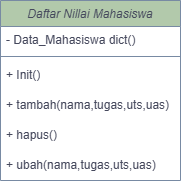

The diagram above was exported from draw.io. Its source (the exported page's mxGraphModel, read from the mxfile embedded in the PNG):
<mxGraphModel dx="1104" dy="618" grid="1" gridSize="10" guides="1" tooltips="1" connect="1" arrows="1" fold="1" page="1" pageScale="1" pageWidth="827" pageHeight="1169" background="#ffffff" math="0" shadow="0">
  <root>
    <mxCell id="WIyWlLk6GJQsqaUBKTNV-0" />
    <mxCell id="WIyWlLk6GJQsqaUBKTNV-1" parent="WIyWlLk6GJQsqaUBKTNV-0" />
    <mxCell id="zkfFHV4jXpPFQw0GAbJ--0" value="Daftar Nillai Mahasiswa" style="swimlane;fontStyle=2;align=center;verticalAlign=top;childLayout=stackLayout;horizontal=1;startSize=26;horizontalStack=0;resizeParent=1;resizeLast=0;collapsible=1;marginBottom=0;rounded=0;shadow=0;strokeWidth=1;labelBackgroundColor=none;fillColor=#B2C9AB;strokeColor=#788AA3;fontColor=#46495D;" parent="WIyWlLk6GJQsqaUBKTNV-1" vertex="1">
      <mxGeometry x="210" y="120" width="180" height="180" as="geometry">
        <mxRectangle x="230" y="140" width="160" height="26" as="alternateBounds" />
      </mxGeometry>
    </mxCell>
    <mxCell id="zkfFHV4jXpPFQw0GAbJ--1" value="- Data_Mahasiswa dict()" style="text;align=left;verticalAlign=top;spacingLeft=4;spacingRight=4;overflow=hidden;rotatable=0;points=[[0,0.5],[1,0.5]];portConstraint=eastwest;labelBackgroundColor=none;fontColor=#46495D;" parent="zkfFHV4jXpPFQw0GAbJ--0" vertex="1">
      <mxGeometry y="26" width="180" height="26" as="geometry" />
    </mxCell>
    <mxCell id="zkfFHV4jXpPFQw0GAbJ--4" value="" style="line;html=1;strokeWidth=1;align=left;verticalAlign=middle;spacingTop=-1;spacingLeft=3;spacingRight=3;rotatable=0;labelPosition=right;points=[];portConstraint=eastwest;labelBackgroundColor=none;fillColor=#B2C9AB;strokeColor=#788AA3;fontColor=#46495D;" parent="zkfFHV4jXpPFQw0GAbJ--0" vertex="1">
      <mxGeometry y="52" width="180" height="8" as="geometry" />
    </mxCell>
    <mxCell id="t2dnz5IShg-76KyydtOQ-1" value="+ Init()" style="text;strokeColor=none;fillColor=none;align=left;verticalAlign=middle;spacingLeft=4;spacingRight=4;overflow=hidden;points=[[0,0.5],[1,0.5]];portConstraint=eastwest;rotatable=0;whiteSpace=wrap;html=1;labelBackgroundColor=none;fontColor=#46495D;" parent="zkfFHV4jXpPFQw0GAbJ--0" vertex="1">
      <mxGeometry y="60" width="180" height="30" as="geometry" />
    </mxCell>
    <mxCell id="t2dnz5IShg-76KyydtOQ-2" value="+ tambah(nama,tugas,uts,uas)" style="text;strokeColor=none;fillColor=none;align=left;verticalAlign=middle;spacingLeft=4;spacingRight=4;overflow=hidden;points=[[0,0.5],[1,0.5]];portConstraint=eastwest;rotatable=0;whiteSpace=wrap;html=1;labelBackgroundColor=none;fontColor=#46495D;" parent="zkfFHV4jXpPFQw0GAbJ--0" vertex="1">
      <mxGeometry y="90" width="180" height="30" as="geometry" />
    </mxCell>
    <mxCell id="t2dnz5IShg-76KyydtOQ-4" value="+ hapus()" style="text;strokeColor=none;fillColor=none;align=left;verticalAlign=middle;spacingLeft=4;spacingRight=4;overflow=hidden;points=[[0,0.5],[1,0.5]];portConstraint=eastwest;rotatable=0;whiteSpace=wrap;html=1;labelBackgroundColor=none;fontColor=#46495D;" parent="zkfFHV4jXpPFQw0GAbJ--0" vertex="1">
      <mxGeometry y="120" width="180" height="30" as="geometry" />
    </mxCell>
    <mxCell id="t2dnz5IShg-76KyydtOQ-3" value="+ ubah(nama,tugas,uts,uas)" style="text;strokeColor=none;fillColor=none;align=left;verticalAlign=middle;spacingLeft=4;spacingRight=4;overflow=hidden;points=[[0,0.5],[1,0.5]];portConstraint=eastwest;rotatable=0;whiteSpace=wrap;html=1;labelBackgroundColor=none;fontColor=#46495D;" parent="zkfFHV4jXpPFQw0GAbJ--0" vertex="1">
      <mxGeometry y="150" width="180" height="30" as="geometry" />
    </mxCell>
  </root>
</mxGraphModel>